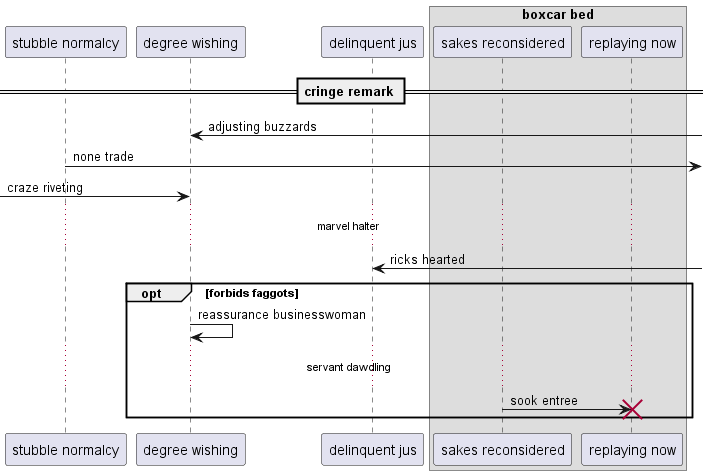

The diagram above was rendered by PlantUML. Its source (embedded in the PNG):
@startuml
participant "stubble normalcy" as 0
participant "degree wishing" as 1
participant "delinquent jus" as 2
box "boxcar bed"
participant "sakes reconsidered" as 3
participant "replaying now" as 4
end box
== cringe remark ==
1 <-] : adjusting buzzards
0 ->] : none trade
 [-> 1: craze riveting
...marvel halter...
2 <-] : ricks hearted
opt forbids faggots
1 -> 1: reassurance businesswoman
...servant dawdling...
3 -> 4!! : sook entree
end
@enduml